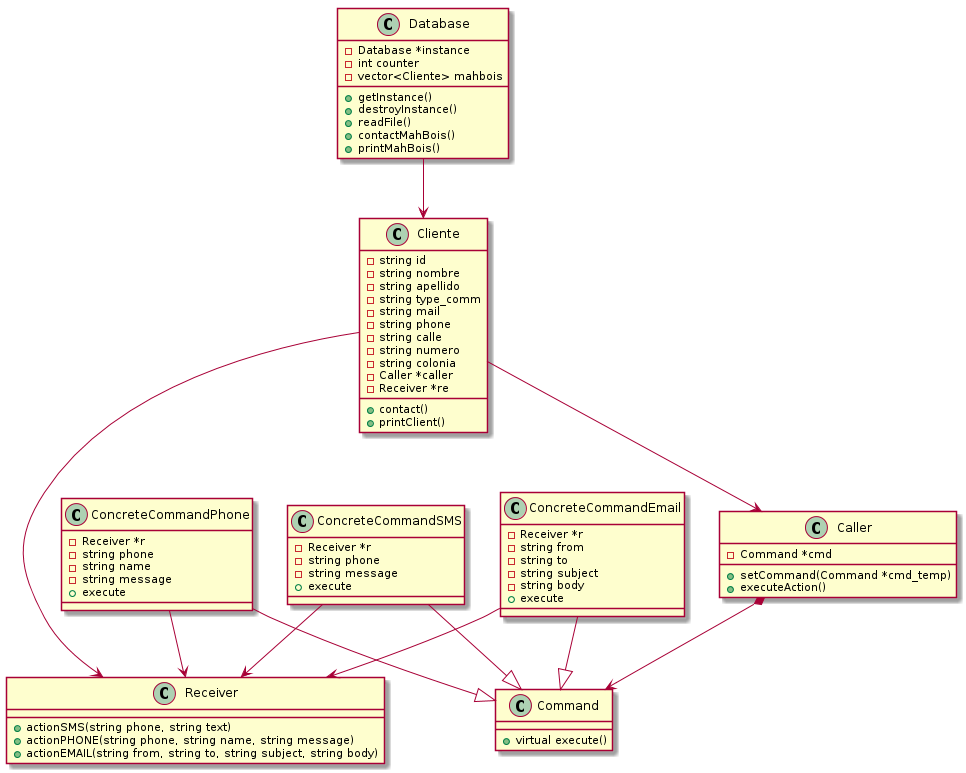

The diagram above was rendered by PlantUML. Its source (embedded in the PNG):
@startuml
class Command{
    +virtual execute()
}
class Receiver{
    +actionSMS(string phone, string text)
    +actionPHONE(string phone, string name, string message)
    +actionEMAIL(string from, string to, string subject, string body)
}
class Caller{
    -Command *cmd
    +setCommand(Command *cmd_temp)
    +executeAction()
}
class ConcreteCommandPhone{
    -Receiver *r
    -string phone
    -string name
    -string message
    +execute
}
class ConcreteCommandSMS{
    -Receiver *r
    -string phone
    -string message
    +execute
}
class ConcreteCommandEmail{
    -Receiver *r
    -string from
    -string to
    -string subject
    -string body
    +execute
}
class Cliente{
    -string id
    -string nombre
    -string apellido
    -string type_comm
    -string mail
    -string phone 
    -string calle 
    -string numero 
    -string colonia 
    -Caller *caller
    -Receiver *re
    +contact()
    +printClient()
}
class Database{
    -Database *instance
    -int counter
    -vector<Cliente> mahbois
    +getInstance()
    +destroyInstance()
    +readFile()
    +contactMahBois()
    +printMahBois()
}


Caller *--> Command
ConcreteCommandPhone --|>Command
ConcreteCommandSMS --|>Command
ConcreteCommandEmail --|>Command
ConcreteCommandPhone --> Receiver
ConcreteCommandSMS --> Receiver
ConcreteCommandEmail --> Receiver
Cliente --> Receiver
Cliente --> Caller
Database --> Cliente
@enduml